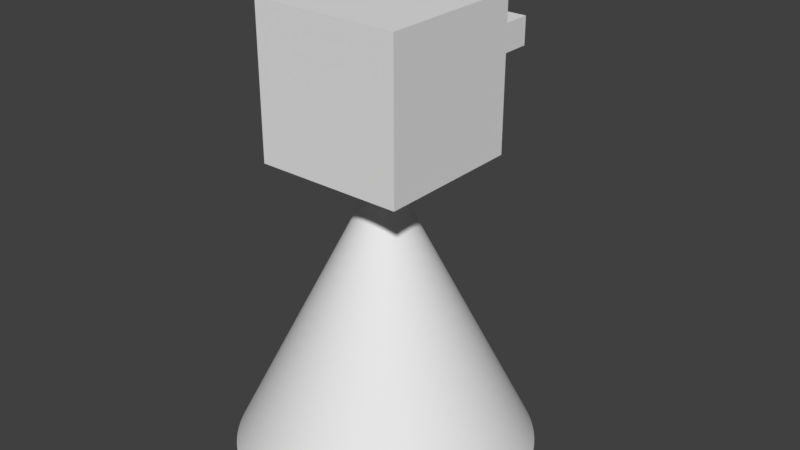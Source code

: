 # Source: tower.blend  (saved by Blender 2.78.0; exported with 4.5.12 LTS)
import bpy
from mathutils import Matrix  # noqa: F401  (used for matrix-valued properties, if any)

bpy.ops.wm.read_factory_settings(use_empty=True)
scene = bpy.context.scene
scene.name = 'Scene'

# ---- collections
col_collection_1 = bpy.data.collections.new('Collection 1'); scene.collection.children.link(col_collection_1)

# ---- world
world_world = bpy.data.worlds.new('World'); scene.world = world_world
world_world.color = (0.05088, 0.05088, 0.05088)
world_world.use_sun_shadow = False
world_world.sun_shadow_jitter_overblur = 0.0
world_world.cycles.sampling_method = 'MANUAL'

# ---- meshes
me_cube_002 = bpy.data.meshes.new('Cube.002')
me_cube_002.from_pydata([(-1.0, -1.0, -1.0), (-1.0, -1.0, 1.0), (-1.0, 1.0, -1.0), (-1.0, 1.0, 1.0), (1.0, -1.0, -1.0), (1.0, -1.0, 1.0), (1.0, 1.0, -1.0), (1.0, 1.0, 1.0)], [], [(0, 1, 3, 2), (2, 3, 7, 6), (6, 7, 5, 4), (4, 5, 1, 0), (2, 6, 4, 0), (7, 3, 1, 5)])
me_cube_002.use_remesh_preserve_volume = False
me_cube_002.use_remesh_preserve_attributes = False
me_cube_002.use_mirror_vertex_groups = False
me_cube_002.update()
me_cube_001 = bpy.data.meshes.new('Cube.001')
me_cube_001.from_pydata([(-1.0, -1.0, -1.0), (-1.0, -1.0, 1.0), (-1.0, 1.0, -1.0), (-1.0, 1.0, 1.0), (1.0, -1.0, -1.0), (1.0, -1.0, 1.0), (1.0, 1.0, -1.0), (1.0, 1.0, 1.0)], [], [(0, 1, 3, 2), (2, 3, 7, 6), (6, 7, 5, 4), (4, 5, 1, 0), (2, 6, 4, 0), (7, 3, 1, 5)])
me_cube_001.use_remesh_preserve_volume = False
me_cube_001.use_remesh_preserve_attributes = False
me_cube_001.use_mirror_vertex_groups = False
me_cube_001.update()
me_cone = bpy.data.meshes.new('Cone')
me_cone.from_pydata([(0.0, 1.0, -1.0), (0.03141, 0.9995, -1.0), (0.06279, 0.998, -1.0), (0.09411, 0.9956, -1.0), (0.1253, 0.9921, -1.0), (0.1564, 0.9877, -1.0), (0.1874, 0.9823, -1.0), (0.2181, 0.9759, -1.0), (0.2487, 0.9686, -1.0), (0.279, 0.9603, -1.0), (0.309, 0.9511, -1.0), (0.3387, 0.9409, -1.0), (0.3681, 0.9298, -1.0), (0.3971, 0.9178, -1.0), (0.4258, 0.9048, -1.0), (0.454, 0.891, -1.0), (0.4818, 0.8763, -1.0), (0.509, 0.8607, -1.0), (0.5358, 0.8443, -1.0), (0.5621, 0.8271, -1.0), (0.5878, 0.809, -1.0), (0.6129, 0.7902, -1.0), (0.6374, 0.7705, -1.0), (0.6613, 0.7501, -1.0), (0.6845, 0.729, -1.0), (0.7071, 0.7071, -1.0), (0.729, 0.6845, -1.0), (0.7501, 0.6613, -1.0), (0.7705, 0.6374, -1.0), (0.7902, 0.6129, -1.0), (0.809, 0.5878, -1.0), (0.8271, 0.5621, -1.0), (0.8443, 0.5358, -1.0), (0.8607, 0.509, -1.0), (0.8763, 0.4818, -1.0), (0.891, 0.454, -1.0), (0.9048, 0.4258, -1.0), (0.9178, 0.3971, -1.0), (0.9298, 0.3681, -1.0), (0.9409, 0.3387, -1.0), (0.9511, 0.309, -1.0), (0.9603, 0.279, -1.0), (0.9686, 0.2487, -1.0), (0.9759, 0.2181, -1.0), (0.9823, 0.1874, -1.0), (0.9877, 0.1564, -1.0), (0.9921, 0.1253, -1.0), (0.9956, 0.09411, -1.0), (0.998, 0.06279, -1.0), (0.9995, 0.03141, -1.0), (1.0, -5.205e-07, -1.0), (0.0, 0.0, 1.0), (0.9995, -0.03141, -1.0), (0.998, -0.06279, -1.0), (0.9956, -0.09411, -1.0), (0.9921, -0.1253, -1.0), (0.9877, -0.1564, -1.0), (0.9823, -0.1874, -1.0), (0.9759, -0.2181, -1.0), (0.9686, -0.2487, -1.0), (0.9603, -0.279, -1.0), (0.9511, -0.309, -1.0), (0.9409, -0.3387, -1.0), (0.9298, -0.3681, -1.0), (0.9178, -0.3971, -1.0), (0.9048, -0.4258, -1.0), (0.891, -0.454, -1.0), (0.8763, -0.4818, -1.0), (0.8607, -0.509, -1.0), (0.8443, -0.5358, -1.0), (0.8271, -0.5621, -1.0), (0.809, -0.5878, -1.0), (0.7902, -0.6129, -1.0), (0.7705, -0.6374, -1.0), (0.7501, -0.6613, -1.0), (0.729, -0.6845, -1.0), (0.7071, -0.7071, -1.0), (0.6845, -0.729, -1.0), (0.6613, -0.7501, -1.0), (0.6374, -0.7705, -1.0), (0.6129, -0.7902, -1.0), (0.5878, -0.809, -1.0), (0.5621, -0.8271, -1.0), (0.5358, -0.8443, -1.0), (0.509, -0.8607, -1.0), (0.4818, -0.8763, -1.0), (0.454, -0.891, -1.0), (0.4258, -0.9048, -1.0), (0.3971, -0.9178, -1.0), (0.3681, -0.9298, -1.0), (0.3387, -0.9409, -1.0), (0.309, -0.9511, -1.0), (0.279, -0.9603, -1.0), (0.2487, -0.9686, -1.0), (0.2181, -0.9759, -1.0), (0.1874, -0.9823, -1.0), (0.1564, -0.9877, -1.0), (0.1253, -0.9921, -1.0), (0.09411, -0.9956, -1.0), (0.06279, -0.998, -1.0), (0.03141, -0.9995, -1.0), (-1.041e-06, -1.0, -1.0), (-0.03141, -0.9995, -1.0), (-0.06279, -0.998, -1.0), (-0.09411, -0.9956, -1.0), (-0.1253, -0.9921, -1.0), (-0.1564, -0.9877, -1.0), (-0.1874, -0.9823, -1.0), (-0.2181, -0.9759, -1.0), (-0.2487, -0.9686, -1.0), (-0.279, -0.9603, -1.0), (-0.309, -0.9511, -1.0), (-0.3387, -0.9409, -1.0), (-0.3681, -0.9298, -1.0), (-0.3971, -0.9178, -1.0), (-0.4258, -0.9048, -1.0), (-0.454, -0.891, -1.0), (-0.4818, -0.8763, -1.0), (-0.509, -0.8607, -1.0), (-0.5358, -0.8443, -1.0), (-0.5621, -0.8271, -1.0), (-0.5878, -0.809, -1.0), (-0.6129, -0.7902, -1.0), (-0.6374, -0.7705, -1.0), (-0.6613, -0.7501, -1.0), (-0.6845, -0.729, -1.0), (-0.7071, -0.7071, -1.0), (-0.729, -0.6845, -1.0), (-0.7501, -0.6613, -1.0), (-0.7705, -0.6374, -1.0), (-0.7902, -0.6129, -1.0), (-0.809, -0.5878, -1.0), (-0.8271, -0.5621, -1.0), (-0.8443, -0.5358, -1.0), (-0.8607, -0.509, -1.0), (-0.8763, -0.4818, -1.0), (-0.891, -0.454, -1.0), (-0.9048, -0.4258, -1.0), (-0.9178, -0.3971, -1.0), (-0.9298, -0.3681, -1.0), (-0.9409, -0.3387, -1.0), (-0.9511, -0.309, -1.0), (-0.9603, -0.279, -1.0), (-0.9686, -0.2487, -1.0), (-0.9759, -0.2181, -1.0), (-0.9823, -0.1874, -1.0), (-0.9877, -0.1564, -1.0), (-0.9921, -0.1253, -1.0), (-0.9956, -0.09411, -1.0), (-0.998, -0.06279, -1.0), (-0.9995, -0.03141, -1.0), (-1.0, 1.442e-06, -1.0), (-0.9995, 0.03141, -1.0), (-0.998, 0.06279, -1.0), (-0.9956, 0.09411, -1.0), (-0.9921, 0.1253, -1.0), (-0.9877, 0.1564, -1.0), (-0.9823, 0.1874, -1.0), (-0.9759, 0.2181, -1.0), (-0.9686, 0.2487, -1.0), (-0.9603, 0.279, -1.0), (-0.9511, 0.309, -1.0), (-0.9409, 0.3387, -1.0), (-0.9298, 0.3681, -1.0), (-0.9178, 0.3971, -1.0), (-0.9048, 0.4258, -1.0), (-0.891, 0.454, -1.0), (-0.8763, 0.4818, -1.0), (-0.8607, 0.509, -1.0), (-0.8443, 0.5358, -1.0), (-0.8271, 0.5621, -1.0), (-0.809, 0.5878, -1.0), (-0.7902, 0.6129, -1.0), (-0.7705, 0.6374, -1.0), (-0.7501, 0.6613, -1.0), (-0.729, 0.6845, -1.0), (-0.7071, 0.7071, -1.0), (-0.6845, 0.729, -1.0), (-0.6613, 0.7501, -1.0), (-0.6374, 0.7705, -1.0), (-0.6129, 0.7902, -1.0), (-0.5878, 0.809, -1.0), (-0.5621, 0.8271, -1.0), (-0.5358, 0.8443, -1.0), (-0.509, 0.8607, -1.0), (-0.4818, 0.8763, -1.0), (-0.454, 0.891, -1.0), (-0.4258, 0.9048, -1.0), (-0.3971, 0.9178, -1.0), (-0.3681, 0.9298, -1.0), (-0.3387, 0.9409, -1.0), (-0.309, 0.9511, -1.0), (-0.279, 0.9603, -1.0), (-0.2487, 0.9686, -1.0), (-0.2181, 0.9759, -1.0), (-0.1874, 0.9823, -1.0), (-0.1564, 0.9877, -1.0), (-0.1253, 0.9921, -1.0), (-0.09411, 0.9956, -1.0), (-0.06279, 0.998, -1.0), (-0.03141, 0.9995, -1.0)], [], [(0, 51, 1), (1, 51, 2), (2, 51, 3), (3, 51, 4), (4, 51, 5), (5, 51, 6), (6, 51, 7), (7, 51, 8), (8, 51, 9), (9, 51, 10), (10, 51, 11), (11, 51, 12), (12, 51, 13), (13, 51, 14), (14, 51, 15), (15, 51, 16), (16, 51, 17), (17, 51, 18), (18, 51, 19), (19, 51, 20), (20, 51, 21), (21, 51, 22), (22, 51, 23), (23, 51, 24), (24, 51, 25), (25, 51, 26), (26, 51, 27), (27, 51, 28), (28, 51, 29), (29, 51, 30), (30, 51, 31), (31, 51, 32), (32, 51, 33), (33, 51, 34), (34, 51, 35), (35, 51, 36), (36, 51, 37), (37, 51, 38), (38, 51, 39), (39, 51, 40), (40, 51, 41), (41, 51, 42), (42, 51, 43), (43, 51, 44), (44, 51, 45), (45, 51, 46), (46, 51, 47), (47, 51, 48), (48, 51, 49), (49, 51, 50), (50, 51, 52), (52, 51, 53), (53, 51, 54), (54, 51, 55), (55, 51, 56), (56, 51, 57), (57, 51, 58), (58, 51, 59), (59, 51, 60), (60, 51, 61), (61, 51, 62), (62, 51, 63), (63, 51, 64), (64, 51, 65), (65, 51, 66), (66, 51, 67), (67, 51, 68), (68, 51, 69), (69, 51, 70), (70, 51, 71), (71, 51, 72), (72, 51, 73), (73, 51, 74), (74, 51, 75), (75, 51, 76), (76, 51, 77), (77, 51, 78), (78, 51, 79), (79, 51, 80), (80, 51, 81), (81, 51, 82), (82, 51, 83), (83, 51, 84), (84, 51, 85), (85, 51, 86), (86, 51, 87), (87, 51, 88), (88, 51, 89), (89, 51, 90), (90, 51, 91), (91, 51, 92), (92, 51, 93), (93, 51, 94), (94, 51, 95), (95, 51, 96), (96, 51, 97), (97, 51, 98), (98, 51, 99), (99, 51, 100), (100, 51, 101), (101, 51, 102), (102, 51, 103), (103, 51, 104), (104, 51, 105), (105, 51, 106), (106, 51, 107), (107, 51, 108), (108, 51, 109), (109, 51, 110), (110, 51, 111), (111, 51, 112), (112, 51, 113), (113, 51, 114), (114, 51, 115), (115, 51, 116), (116, 51, 117), (117, 51, 118), (118, 51, 119), (119, 51, 120), (120, 51, 121), (121, 51, 122), (122, 51, 123), (123, 51, 124), (124, 51, 125), (125, 51, 126), (126, 51, 127), (127, 51, 128), (128, 51, 129), (129, 51, 130), (130, 51, 131), (131, 51, 132), (132, 51, 133), (133, 51, 134), (134, 51, 135), (135, 51, 136), (136, 51, 137), (137, 51, 138), (138, 51, 139), (139, 51, 140), (140, 51, 141), (141, 51, 142), (142, 51, 143), (143, 51, 144), (144, 51, 145), (145, 51, 146), (146, 51, 147), (147, 51, 148), (148, 51, 149), (149, 51, 150), (150, 51, 151), (151, 51, 152), (152, 51, 153), (153, 51, 154), (154, 51, 155), (155, 51, 156), (156, 51, 157), (157, 51, 158), (158, 51, 159), (159, 51, 160), (160, 51, 161), (161, 51, 162), (162, 51, 163), (163, 51, 164), (164, 51, 165), (165, 51, 166), (166, 51, 167), (167, 51, 168), (168, 51, 169), (169, 51, 170), (170, 51, 171), (171, 51, 172), (172, 51, 173), (173, 51, 174), (174, 51, 175), (175, 51, 176), (176, 51, 177), (177, 51, 178), (178, 51, 179), (179, 51, 180), (180, 51, 181), (181, 51, 182), (182, 51, 183), (183, 51, 184), (184, 51, 185), (185, 51, 186), (186, 51, 187), (187, 51, 188), (188, 51, 189), (189, 51, 190), (190, 51, 191), (191, 51, 192), (192, 51, 193), (193, 51, 194), (194, 51, 195), (195, 51, 196), (196, 51, 197), (197, 51, 198), (198, 51, 199), (199, 51, 200), (200, 51, 0), (0, 1, 2, 3, 4, 5, 6, 7, 8, 9, 10, 11, 12, 13, 14, 15, 16, 17, 18, 19, 20, 21, 22, 23, 24, 25, 26, 27, 28, 29, 30, 31, 32, 33, 34, 35, 36, 37, 38, 39, 40, 41, 42, 43, 44, 45, 46, 47, 48, 49, 50, 52, 53, 54, 55, 56, 57, 58, 59, 60, 61, 62, 63, 64, 65, 66, 67, 68, 69, 70, 71, 72, 73, 74, 75, 76, 77, 78, 79, 80, 81, 82, 83, 84, 85, 86, 87, 88, 89, 90, 91, 92, 93, 94, 95, 96, 97, 98, 99, 100, 101, 102, 103, 104, 105, 106, 107, 108, 109, 110, 111, 112, 113, 114, 115, 116, 117, 118, 119, 120, 121, 122, 123, 124, 125, 126, 127, 128, 129, 130, 131, 132, 133, 134, 135, 136, 137, 138, 139, 140, 141, 142, 143, 144, 145, 146, 147, 148, 149, 150, 151, 152, 153, 154, 155, 156, 157, 158, 159, 160, 161, 162, 163, 164, 165, 166, 167, 168, 169, 170, 171, 172, 173, 174, 175, 176, 177, 178, 179, 180, 181, 182, 183, 184, 185, 186, 187, 188, 189, 190, 191, 192, 193, 194, 195, 196, 197, 198, 199, 200)])
me_cone.use_remesh_preserve_volume = False
me_cone.use_remesh_preserve_attributes = False
me_cone.use_mirror_vertex_groups = False
me_cone.update()

# ---- objects
ob_cube_001 = bpy.data.objects.new('Cube.001', me_cube_002)
ob_cube = bpy.data.objects.new('Cube', me_cube_001)
ob_cone = bpy.data.objects.new('Cone', me_cone)

# ---- transforms, parenting, visibility, modifiers, constraints
ob_cube_001.location = (0.0, 0.9, 1.5)
ob_cube_001.scale = (0.1, 0.4, 0.1)
ob_cube_001.lineart.crease_threshold = 0.0
ob_cube.location = (0.0, 0.0, 1.5)
ob_cube.scale = (0.5, 0.5, 0.5)
ob_cube.lineart.crease_threshold = 0.0
ob_cone.location = (0.0, 0.0, 0.0)
ob_cone.lineart.crease_threshold = 0.0

# ---- collection membership
col_collection_1.objects.link(ob_cube_001)
col_collection_1.objects.link(ob_cube)
col_collection_1.objects.link(ob_cone)

# ---- scene / render settings (as saved in the file)
scene.frame_start = 1; scene.frame_end = 250; scene.frame_set(1)
scene.render.engine = 'BLENDER_EEVEE_NEXT'
scene.render.resolution_percentage = 50
scene.render.dither_intensity = 0.0
scene.cycles.use_denoising = False
scene.cycles.samples = 128
scene.cycles.sampling_pattern = 'TABULATED_SOBOL'
scene.cycles.light_sampling_threshold = 0.0
scene.cycles.use_adaptive_sampling = False
scene.cycles.use_light_tree = False
scene.cycles.blur_glossy = 0.0
scene.cycles.sample_clamp_indirect = 0.0
scene.view_settings.view_transform = 'Standard'
bpy.context.view_layer.update()

# ---- added for rendering (the .blend has no active camera and no usable light): camera, sun
cam_auto = bpy.data.cameras.new('AutoCamera')
cam_auto.lens = 50.0
cam_auto.sensor_width = 36.0
cam_auto.clip_end = 1000.0
ob_auto_camera = bpy.data.objects.new('AutoCamera', cam_auto)
scene.collection.objects.link(ob_auto_camera)
ob_auto_camera.location = (3.95689, -4.59827, 3.66551)
ob_auto_camera.rotation_euler = (1.09748, -7.21219e-08, 0.694738)
scene.camera = ob_auto_camera
light_auto_sun = bpy.data.lights.new('AutoSun', 'SUN')
light_auto_sun.energy = 3.0
light_auto_sun.angle = 0.0523599
ob_auto_sun = bpy.data.objects.new('AutoSun', light_auto_sun)
scene.collection.objects.link(ob_auto_sun)
ob_auto_sun.rotation_euler = (0.872665, 0.174533, 0.523599)
bpy.context.view_layer.update()
